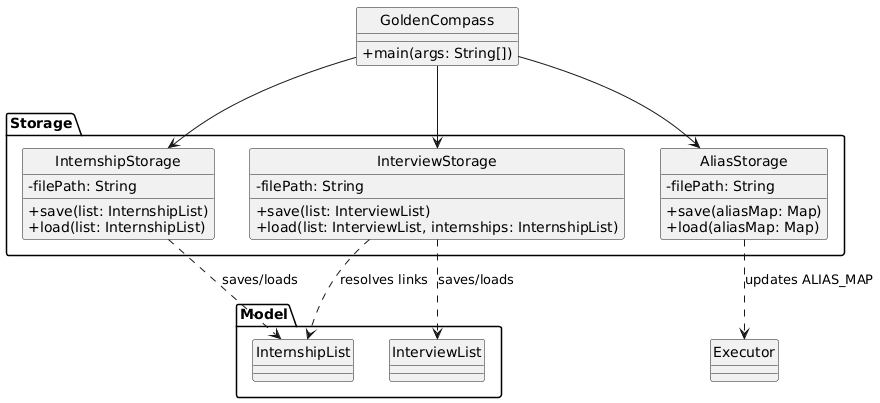

The diagram above was rendered by PlantUML. Its source (embedded in the PNG):
@startuml
skinparam classAttributeIconSize 0
hide circle

package "Storage" {
    class InternshipStorage {
        - filePath: String
        + save(list: InternshipList)
        + load(list: InternshipList)
    }
    class InterviewStorage {
        - filePath: String
        + save(list: InterviewList)
        + load(list: InterviewList, internships: InternshipList)
    }
    class AliasStorage {
        - filePath: String
        + save(aliasMap: Map)
        + load(aliasMap: Map)
    }
}

package "Model" {
    class InternshipList
    class InterviewList
}

class GoldenCompass {
    + main(args: String[])
}

GoldenCompass --> InternshipStorage
GoldenCompass --> InterviewStorage
GoldenCompass --> AliasStorage
InternshipStorage ..> InternshipList : saves/loads
InterviewStorage ..> InterviewList : saves/loads
InterviewStorage ..> InternshipList : resolves links
AliasStorage ..> "Executor" : updates ALIAS_MAP
@endum